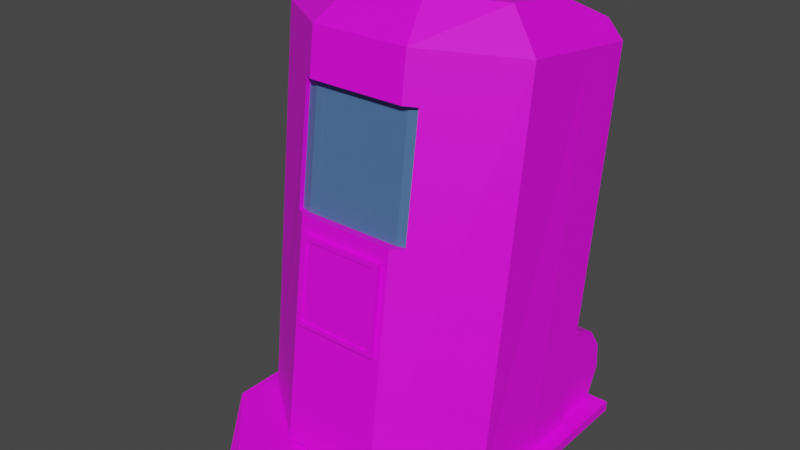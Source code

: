 # Source: Stasis_pod.blend  (saved by Blender 2.81.16; exported with 4.5.12 LTS)
import bpy
from mathutils import Matrix  # noqa: F401  (used for matrix-valued properties, if any)

bpy.ops.wm.read_factory_settings(use_empty=True)
scene = bpy.context.scene
scene.name = 'Scene'

# ---- collections
col_collection = bpy.data.collections.new('Collection'); scene.collection.children.link(col_collection)

# ---- images (referenced by path relative to the original .blend; pixels are not part of the script)
import os
ASSET_DIR = os.environ.get("B2B_ASSET_DIR", "")  # directory of the original .blend (textures are referenced by path, not embedded)
HERE = os.path.dirname(os.path.abspath(__file__))  # packed textures are extracted next to this script under _unpacked/

def load_image(name, relpath, width, height, colorspace="sRGB"):
    """Load a texture the original file referenced (path relative to the .blend, or extracted next to this script)."""
    p = next((c for c in (os.path.join(HERE, relpath), os.path.join(ASSET_DIR, relpath)) if relpath and os.path.exists(c)), "")
    if p:
        img = bpy.data.images.load(p, check_existing=True)
        img.name = name
    else:  # same state as the original file: an image datablock whose file is absent (Cycles renders it pink)
        img = bpy.data.images.new(name, width, height)
        img.source = "FILE"
        img.filepath = "//" + (relpath or name)
    img.colorspace_settings.name = colorspace
    return img
img_main_003 = load_image('Main.003', 'Main.png', 1024, 1024, 'sRGB')

# ---- materials (node trees are filled in below, after node groups)
mat_glass = bpy.data.materials.new('Glass')
mat_glass.use_transparent_shadow = False
mat_main = bpy.data.materials.new('Main')
mat_main.use_transparent_shadow = False

# ---- material node trees
mat_glass.use_nodes = True; mat_glass.node_tree.nodes.clear()
_N = mat_glass.node_tree.nodes; _L = mat_glass.node_tree.links
n0 = _N.new('ShaderNodeOutputMaterial'); n0.name = 'Material Output'; n0.location = (300, 300)
n1 = _N.new('ShaderNodeBsdfPrincipled'); n1.name = 'Principled BSDF'; n1.location = (10, 300)
n1.distribution = 'GGX'
n1.subsurface_method = 'BURLEY'
n1.inputs[0].default_value = (0.1657, 0.3798, 0.8, 1.0)
n1.inputs[3].default_value = 1.45
n1.inputs[4].default_value = 0.4079
n1.inputs[27].default_value = (0.0, 0.0, 0.0, 1.0)
n1.inputs[28].default_value = 1.0
_L.new(n1.outputs[0], n0.inputs[0])
n0.is_active_output = True
mat_main.use_nodes = True; mat_main.node_tree.nodes.clear()
_N = mat_main.node_tree.nodes; _L = mat_main.node_tree.links
n0 = _N.new('ShaderNodeOutputMaterial'); n0.name = 'Material Output'; n0.location = (300, 300)
n1 = _N.new('ShaderNodeBsdfPrincipled'); n1.name = 'Principled BSDF'; n1.location = (10, 300)
n1.distribution = 'GGX'
n1.subsurface_method = 'BURLEY'
n1.inputs[3].default_value = 1.45
n1.inputs[27].default_value = (0.0, 0.0, 0.0, 1.0)
n1.inputs[28].default_value = 1.0
n2 = _N.new('ShaderNodeTexImage'); n2.name = 'Image Texture'; n2.location = (-280, 280)
n2.image = img_main_003
_L.new(n1.outputs[0], n0.inputs[0])
_L.new(n2.outputs[0], n1.inputs[0])
n0.is_active_output = True

# ---- world
world_world = bpy.data.worlds.new('World'); scene.world = world_world
world_world.use_nodes = True; world_world.node_tree.nodes.clear()
_N = world_world.node_tree.nodes; _L = world_world.node_tree.links
n0 = _N.new('ShaderNodeOutputWorld'); n0.name = 'World Output'; n0.location = (300, 300)
n1 = _N.new('ShaderNodeBackground'); n1.name = 'Background'; n1.location = (10, 300)
n1.inputs[0].default_value = (0.05088, 0.05088, 0.05088, 1.0)
_L.new(n1.outputs[0], n0.inputs[0])
n0.is_active_output = True
world_world.color = (0.05088, 0.05088, 0.05088)
world_world.use_sun_shadow = False
world_world.sun_shadow_jitter_overblur = 0.0

# ---- meshes
me_cube_001 = bpy.data.meshes.new('Cube.001')
me_cube_001.from_pydata([(-0.5177, 0.04065, 0.3127), (0.5177, 0.04065, 0.3127), (0.1837, 1.492, 0.7858), (0.1837, 0.9958, 0.8511), (-0.25, 1.489, 0.7638), (-0.1837, 1.492, 0.7858), (-0.1837, 0.9958, 0.8511), (-0.25, 0.9929, 0.8291), (0.25, 0.9929, 0.8291), (0.25, 1.489, 0.7638), (0.25, 0.9964, 0.8632), (0.25, 1.492, 0.7978), (0.2041, 1.494, 0.8138), (0.2041, 0.9985, 0.8791), (-0.25, 1.492, 0.7978), (-0.2041, 1.494, 0.8138), (-0.2041, 0.9985, 0.8791), (-0.25, 0.9964, 0.8632)], [(1, 0)], [(16, 13, 12, 15), (15, 14, 17, 16), (13, 10, 11, 12), (6, 7, 4, 5), (2, 9, 8, 3), (3, 6, 5, 2)])
_uv = me_cube_001.uv_layers.new(name='UVMap')
_uv.uv.foreach_set('vector', [0.8101, 0.6034, 0.8101, 0.6034, 0.8101, 0.6034, 0.8101, 0.6034, 0.8101, 0.6034, 0.8101, 0.6034, 0.8101, 0.6034, 0.8101, 0.6034, 0.8101, 0.6034, 0.8101, 0.6034, 0.8101, 0.6034, 0.8101, 0.6034, 0.8101, 0.6034, 0.8101, 0.6034, 0.8101, 0.6034, 0.8101, 0.6034, 0.8101, 0.6034, 0.8101, 0.6034, 0.8101, 0.6034, 0.8101, 0.6034, 0.8101, 0.6034, 0.8101, 0.6034, 0.8101, 0.6034, 0.8101, 0.6034])
me_cube_001.materials.append(mat_glass)
me_cube_001.use_remesh_fix_poles = True
me_cube_001.use_remesh_preserve_attributes = False
me_cube_001.use_mirror_vertex_groups = False
me_cube_001.update()
me_cube_000 = bpy.data.meshes.new('Cube.000')
me_cube_000.from_pydata([(-0.6, 0.0, 0.0), (-0.6, 0.04257, 0.0), (0.6, 0.0, 0.0), (0.6, 0.04257, 0.0), (-0.3253, 5.588e-08, 1.266), (-0.6, 4.098e-08, 0.9233), (-0.6, 0.04257, 0.9233), (-0.3253, 0.04257, 1.198), (0.6, 4.098e-08, 0.9233), (0.3253, 5.588e-08, 1.266), (0.3253, 0.04257, 1.198), (0.6, 0.04257, 0.9233), (-0.486, 0.06401, 0.2907), (0.486, 0.06401, 0.2907), (-0.486, 1.513, 0.09426), (-0.3535, 1.644, 0.07695), (0.3535, 1.644, 0.07695), (0.486, 1.513, 0.09426), (0.486, 0.0629, 0.478), (0.486, 1.538, 0.2836), (0.3535, 1.666, 0.2391), (-0.486, 0.0629, 0.478), (-0.3535, 1.666, 0.2391), (-0.486, 1.538, 0.2836), (-0.54, 0.01377, 0.2479), (0.54, 0.01377, 0.2479), (-0.54, 1.585, 0.04092), (0.54, 1.585, 0.04092), (0.54, 0.007147, 0.4791), (0.54, 1.614, 0.2632), (0.3927, 1.756, 0.2137), (-0.54, 0.007147, 0.4791), (-0.3927, 1.756, 0.2137), (-0.54, 1.614, 0.2632), (-0.4696, 1.655, 0.03173), (0.4696, 1.655, 0.03173), (-0.5177, 0.1649, -0.03832), (0.5177, 0.1649, -0.03832), (-0.5177, 0.06447, 0.009601), (0.5177, 0.06447, 0.009601), (-0.5177, 0.02692, 0.05131), (0.5177, 0.02692, 0.05131), (-0.5177, 0.04065, 0.3127), (0.5177, 0.04065, 0.3127), (-0.5177, 0.407, 0.2415), (0.5177, 0.407, 0.2415), (-0.5177, 0.4155, 0.1339), (0.5177, 0.4155, 0.1339), (-0.5177, 0.3676, 0.03342), (0.5177, 0.3676, 0.03342), (-0.5177, 0.2759, -0.0296), (0.5177, 0.2759, -0.0296), (-0.1837, 0.1284, 0.9748), (-0.486, 0.1019, 0.7742), (0.486, 0.1019, 0.7742), (0.1837, 0.1284, 0.9748), (-0.1951, 0.0457, 1.014), (-0.54, 0.01406, 0.7737), (0.54, 0.01406, 0.7737), (0.1951, 0.0457, 1.014), (-0.1837, 0.1284, 0.9748), (-0.486, 0.1019, 0.7742), (0.486, 0.1019, 0.7742), (0.1837, 0.1284, 0.9748), (-0.3535, 1.701, 0.5081), (-0.486, 1.577, 0.5799), (-0.1288, 1.718, 0.6318), (-0.1837, 1.603, 0.7805), (0.1288, 1.718, 0.6318), (0.1837, 1.603, 0.7805), (0.3535, 1.701, 0.5081), (0.486, 1.577, 0.5799), (0.486, 0.0629, 0.478), (0.486, 1.538, 0.2836), (0.3535, 1.666, 0.2391), (-0.486, 0.0629, 0.478), (-0.3535, 1.666, 0.2391), (-0.486, 1.538, 0.2836), (-0.3927, 1.796, 0.5127), (-0.54, 1.658, 0.5924), (-0.1431, 1.815, 0.661), (-0.2041, 1.688, 0.8263), (0.1431, 1.815, 0.661), (0.2041, 1.688, 0.8263), (0.3927, 1.796, 0.5127), (0.54, 1.658, 0.5924), (0.54, 0.04368, 0.4701), (0.54, 1.614, 0.2632), (0.3927, 1.756, 0.2137), (-0.54, 0.04368, 0.4701), (-0.3927, 1.756, 0.2137), (-0.54, 1.614, 0.2632), (-0.1951, 0.0457, 1.014), (-0.2041, 0.07776, 1.038), (-0.5223, 0.04293, 0.7739), (-0.5288, 0.06334, 0.7827), (0.5288, 0.06334, 0.7827), (0.5223, 0.04293, 0.7739), (0.2041, 0.07776, 1.038), (0.1951, 0.0457, 1.014), (0.25, 1.494, 0.8194), (0.2041, 1.498, 0.8513), (0.1837, 1.491, 0.7953), (0.25, 1.485, 0.7513), (0.25, 0.9983, 0.8847), (0.2041, 1.003, 0.9166), (0.1837, 0.9952, 0.8606), (0.25, 0.9894, 0.8166), (-0.25, 0.9983, 0.8847), (-0.2041, 1.003, 0.9166), (-0.1837, 0.9952, 0.8606), (-0.25, 0.9894, 0.8166), (-0.2041, 1.498, 0.8513), (-0.25, 1.494, 0.8194), (-0.25, 1.485, 0.7513), (-0.1837, 1.491, 0.7953), (-0.1605, 0.605, 0.9905), (-0.1605, 0.9231, 0.9479), (-0.1792, 0.5836, 0.9717), (-0.1792, 0.9388, 0.9241), (0.1605, 0.605, 0.9905), (0.1605, 0.9231, 0.9479), (0.1792, 0.5836, 0.9717), (0.1792, 0.9388, 0.9241), (-0.1792, 0.5865, 0.993), (-0.1792, 0.9416, 0.9454), (0.1792, 0.9416, 0.9454), (0.1792, 0.5865, 0.993), (-0.1605, 0.6041, 0.9838), (-0.1605, 0.9222, 0.9412), (0.1605, 0.9222, 0.9412), (0.1605, 0.6041, 0.9838)], [], [(9, 10, 7, 4), (0, 1, 3, 2), (3, 1, 6, 7, 10, 11), (5, 6, 1, 0), (2, 3, 11, 8), (4, 7, 6, 5), (10, 9, 8, 11), (12, 13, 17, 16, 15, 14), (22, 23, 14, 15), (19, 20, 16, 17), (21, 12, 14, 23), (13, 18, 19, 17), (22, 15, 16, 20), (12, 21, 18, 13), (29, 27, 35, 30), (24, 26, 34, 35, 27, 25), (31, 33, 26, 24), (25, 27, 29, 28), (32, 34, 26, 33), (56, 52, 53, 57), (22, 20, 30, 32), (20, 19, 29, 30), (18, 28, 29, 19), (21, 23, 33, 31), (23, 22, 32, 33), (32, 30, 35, 34), (49, 51, 50, 48), (50, 51, 37, 36), (37, 39, 38, 36), (44, 45, 47, 46), (47, 49, 48, 46), (37, 51, 49, 47, 45, 43, 41, 39), (36, 38, 40, 42, 44, 46, 48, 50), (52, 55, 54, 18, 21, 53), (56, 59, 55, 52), (21, 31, 57, 53), (54, 55, 59, 58), (58, 28, 18, 54), (69, 71, 62, 63, 106, 107, 103, 102), (66, 64, 76, 74, 70, 68), (72, 62, 71, 73), (60, 61, 65, 67, 115, 114, 111, 110), (63, 60, 110, 106), (66, 67, 65, 64), (70, 71, 69, 68), (68, 69, 67, 66), (71, 70, 74, 73), (61, 75, 77, 65), (64, 65, 77, 76), (86, 87, 85, 96, 97), (80, 82, 84, 88, 90, 78), (94, 95, 79, 91, 89), (93, 109, 108, 113, 112, 81, 79, 95), (98, 105, 109, 93), (80, 78, 79, 81), (84, 82, 83, 85), (82, 80, 81, 83), (85, 87, 88, 84), (83, 101, 100, 104, 105, 98, 96, 85), (78, 90, 91, 79), (76, 90, 88, 74), (74, 88, 87, 73), (72, 73, 87, 86), (75, 89, 91, 77), (77, 91, 90, 76), (94, 92, 93, 95), (99, 97, 96, 98), (98, 93, 92, 99), (107, 104, 100, 103), (103, 100, 101, 112, 113, 114, 115, 102), (102, 115, 67, 69), (108, 111, 114, 113), (111, 108, 109, 105, 104, 107, 106, 110), (112, 101, 83, 81), (124, 125, 119, 118), (122, 123, 126, 127), (121, 117, 129, 130), (118, 122, 127, 124), (123, 119, 125, 126), (116, 117, 125, 124), (121, 120, 127, 126), (120, 116, 124, 127), (117, 121, 126, 125), (131, 130, 129, 128), (120, 121, 130, 131), (116, 120, 131, 128), (117, 116, 128, 129), (75, 61, 94, 89), (60, 92, 94, 61), (63, 99, 92, 60), (62, 97, 99, 63), (62, 72, 86, 97)])
_uv = me_cube_000.uv_layers.new(name='UVMap')
_uv.uv.foreach_set('vector', [0.2091, 0.2041, 0.2091, 0.2041, 0.2091, 0.2041, 0.2091, 0.2041, 0.2091, 0.2041, 0.2091, 0.2041, 0.2091, 0.2041, 0.2091, 0.2041, 0.2091, 0.2041, 0.2091, 0.2041, 0.2091, 0.2041, 0.2091, 0.2041, 0.2091, 0.2041, 0.2091, 0.2041, 0.2091, 0.2041, 0.2091, 0.2041, 0.2091, 0.2041, 0.2091, 0.2041, 0.2091, 0.2041, 0.2091, 0.2041, 0.2091, 0.2041, 0.2091, 0.2041, 0.2091, 0.2041, 0.2091, 0.2041, 0.2091, 0.2041, 0.2091, 0.2041, 0.2091, 0.2041, 0.2091, 0.2041, 0.2091, 0.2041, 0.2091, 0.2041, 0.7187, 0.6172, 0.7187, 0.6172, 0.7187, 0.6172, 0.7187, 0.6172, 0.7187, 0.6172, 0.7187, 0.6172, 0.7187, 0.6172, 0.7187, 0.6172, 0.7187, 0.6172, 0.7187, 0.6172, 0.7187, 0.6172, 0.7187, 0.6172, 0.7187, 0.6172, 0.7187, 0.6172, 0.7187, 0.6172, 0.7187, 0.6172, 0.7187, 0.6172, 0.7187, 0.6172, 0.7187, 0.6172, 0.7187, 0.6172, 0.7187, 0.6172, 0.7187, 0.6172, 0.7187, 0.6172, 0.7187, 0.6172, 0.7187, 0.6172, 0.7187, 0.6172, 0.7187, 0.6172, 0.7187, 0.6172, 0.7187, 0.6172, 0.7187, 0.6172, 0.7187, 0.6172, 0.7187, 0.6172, 0.7187, 0.6172, 0.7187, 0.6172, 0.7187, 0.6172, 0.7187, 0.6172, 0.7187, 0.6172, 0.7187, 0.6172, 0.7187, 0.6172, 0.7187, 0.6172, 0.7187, 0.6172, 0.7187, 0.6172, 0.7187, 0.6172, 0.7187, 0.6172, 0.7187, 0.6172, 0.7187, 0.6172, 0.7187, 0.6172, 0.7187, 0.6172, 0.7187, 0.6172, 0.7187, 0.6172, 0.7187, 0.6172, 0.7187, 0.6172, 0.1786, 0.1885, 0.1786, 0.1885, 0.1786, 0.1885, 0.1786, 0.1885, 0.7187, 0.6172, 0.7187, 0.6172, 0.7187, 0.6172, 0.7187, 0.6172, 0.7187, 0.6172, 0.7187, 0.6172, 0.7187, 0.6172, 0.7187, 0.6172, 0.7187, 0.6172, 0.7187, 0.6172, 0.7187, 0.6172, 0.7187, 0.6172, 0.7187, 0.6172, 0.7187, 0.6172, 0.7187, 0.6172, 0.7187, 0.6172, 0.7187, 0.6172, 0.7187, 0.6172, 0.7187, 0.6172, 0.7187, 0.6172, 0.7187, 0.6172, 0.7187, 0.6172, 0.7187, 0.6172, 0.7187, 0.6172, 0.4517, 0.3315, 0.4517, 0.3315, 0.4517, 0.3315, 0.4517, 0.3315, 0.4517, 0.3315, 0.4517, 0.3315, 0.4517, 0.3315, 0.4517, 0.3315, 0.4517, 0.3315, 0.4517, 0.3315, 0.4517, 0.3315, 0.4517, 0.3315, 0.4517, 0.3315, 0.4517, 0.3315, 0.4517, 0.3315, 0.4517, 0.3315, 0.4517, 0.3315, 0.4517, 0.3315, 0.4517, 0.3315, 0.4517, 0.3315, 0.4517, 0.3315, 0.4517, 0.3315, 0.4517, 0.3315, 0.4517, 0.3315, 0.4517, 0.3315, 0.4517, 0.3315, 0.4517, 0.3315, 0.4517, 0.3315, 0.4517, 0.3315, 0.4517, 0.3315, 0.4517, 0.3315, 0.4517, 0.3315, 0.4517, 0.3315, 0.4517, 0.3315, 0.4517, 0.3315, 0.4517, 0.3315, 0.8101, 0.6034, 0.8101, 0.6034, 0.8101, 0.6034, 0.8101, 0.6034, 0.8101, 0.6034, 0.8101, 0.6034, 0.1786, 0.1885, 0.1786, 0.1885, 0.1786, 0.1885, 0.1786, 0.1885, 0.1786, 0.1885, 0.1786, 0.1885, 0.1786, 0.1885, 0.1786, 0.1885, 0.1786, 0.1885, 0.1786, 0.1885, 0.1786, 0.1885, 0.1786, 0.1885, 0.1786, 0.1885, 0.1786, 0.1885, 0.1786, 0.1885, 0.1786, 0.1885, 0.8101, 0.6034, 0.8101, 0.6034, 0.8101, 0.6034, 0.8101, 0.6034, 0.8101, 0.6034, 0.8101, 0.6034, 0.8101, 0.6034, 0.8101, 0.6034, 0.8101, 0.6034, 0.8101, 0.6034, 0.8101, 0.6034, 0.8101, 0.6034, 0.8101, 0.6034, 0.8101, 0.6034, 0.8101, 0.6034, 0.8101, 0.6034, 0.8101, 0.6034, 0.8101, 0.6034, 0.8101, 0.6034, 0.8101, 0.6034, 0.8101, 0.6034, 0.8101, 0.6034, 0.8101, 0.6034, 0.8101, 0.6034, 0.8101, 0.6034, 0.8101, 0.6034, 0.8101, 0.6034, 0.8101, 0.6034, 0.8101, 0.6034, 0.8101, 0.6034, 0.8101, 0.6034, 0.8101, 0.6034, 0.8101, 0.6034, 0.8101, 0.6034, 0.8101, 0.6034, 0.8101, 0.6034, 0.8101, 0.6034, 0.8101, 0.6034, 0.8101, 0.6034, 0.8101, 0.6034, 0.8101, 0.6034, 0.8101, 0.6034, 0.8101, 0.6034, 0.8101, 0.6034, 0.8101, 0.6034, 0.8101, 0.6034, 0.8101, 0.6034, 0.8101, 0.6034, 0.8101, 0.6034, 0.8101, 0.6034, 0.8101, 0.6034, 0.8101, 0.6034, 0.8101, 0.6034, 0.8101, 0.6034, 0.8101, 0.6034, 0.8101, 0.6034, 0.8101, 0.6034, 0.8101, 0.6034, 0.8101, 0.6034, 0.8101, 0.6034, 0.8101, 0.6034, 0.8101, 0.6034, 0.8101, 0.6034, 0.8101, 0.6034, 0.8101, 0.6034, 0.8101, 0.6034, 0.8101, 0.6034, 0.8101, 0.6034, 0.8101, 0.6034, 0.8101, 0.6034, 0.8101, 0.6034, 0.8101, 0.6034, 0.8101, 0.6034, 0.8101, 0.6034, 0.8101, 0.6034, 0.8101, 0.6034, 0.8101, 0.6034, 0.8101, 0.6034, 0.8101, 0.6034, 0.8101, 0.6034, 0.8101, 0.6034, 0.8101, 0.6034, 0.8101, 0.6034, 0.8101, 0.6034, 0.8101, 0.6034, 0.8101, 0.6034, 0.8101, 0.6034, 0.8101, 0.6034, 0.8101, 0.6034, 0.8101, 0.6034, 0.8101, 0.6034, 0.8101, 0.6034, 0.8101, 0.6034, 0.8101, 0.6034, 0.8101, 0.6034, 0.8101, 0.6034, 0.8101, 0.6034, 0.8101, 0.6034, 0.8101, 0.6034, 0.8101, 0.6034, 0.8101, 0.6034, 0.8101, 0.6034, 0.8101, 0.6034, 0.8101, 0.6034, 0.8101, 0.6034, 0.8101, 0.6034, 0.8101, 0.6034, 0.8101, 0.6034, 0.8101, 0.6034, 0.8101, 0.6034, 0.8101, 0.6034, 0.8101, 0.6034, 0.8101, 0.6034, 0.8101, 0.6034, 0.8101, 0.6034, 0.8101, 0.6034, 0.8101, 0.6034, 0.8101, 0.6034, 0.8101, 0.6034, 0.8101, 0.6034, 0.8101, 0.6034, 0.8101, 0.6034, 0.8101, 0.6034, 0.8101, 0.6034, 0.8101, 0.6034, 0.8101, 0.6034, 0.8101, 0.6034, 0.8101, 0.6034, 0.8101, 0.6034, 0.8101, 0.6034, 0.8101, 0.6034, 0.8101, 0.6034, 0.8101, 0.6034, 0.8101, 0.6034, 0.8101, 0.6034, 0.8101, 0.6034, 0.8101, 0.6034, 0.8101, 0.6034, 0.8101, 0.6034, 0.8101, 0.6034, 0.8101, 0.6034, 0.8101, 0.6034, 0.8101, 0.6034, 0.8101, 0.6034, 0.8101, 0.6034, 0.8101, 0.6034, 0.8101, 0.6034, 0.8101, 0.6034, 0.8101, 0.6034, 0.8101, 0.6034, 0.8101, 0.6034, 0.8101, 0.6034, 0.8101, 0.6034, 0.8101, 0.6034, 0.8101, 0.6034, 0.8101, 0.6034, 0.8101, 0.6034, 0.8101, 0.6034, 0.8101, 0.6034, 0.8101, 0.6034, 0.8101, 0.6034, 0.8101, 0.6034, 0.8101, 0.6034, 0.8101, 0.6034, 0.8101, 0.6034, 0.8101, 0.6034, 0.8101, 0.6034, 0.8101, 0.6034, 0.8101, 0.6034, 0.8101, 0.6034, 0.8101, 0.6034, 0.8101, 0.6034, 0.8101, 0.6034, 0.8101, 0.6034, 0.8101, 0.6034, 0.8101, 0.6034, 0.8101, 0.6034, 0.8101, 0.6034, 0.8101, 0.6034, 0.8101, 0.6034, 0.8101, 0.6034, 0.8101, 0.6034, 0.8101, 0.6034, 0.8101, 0.6034, 0.8101, 0.6034, 0.8101, 0.6034, 0.8101, 0.6034, 0.8101, 0.6034, 0.8101, 0.6034, 0.8101, 0.6034, 0.8101, 0.6034, 0.8101, 0.6034, 0.8101, 0.6034, 0.8101, 0.6034, 0.8101, 0.6034, 0.8101, 0.6034, 0.8101, 0.6034, 0.8101, 0.6034, 0.8101, 0.6034, 0.8101, 0.6034, 0.8101, 0.6034, 0.8101, 0.6034, 0.8101, 0.6034, 0.8101, 0.6034, 0.8101, 0.6034, 0.8101, 0.6034, 0.8101, 0.6034, 0.8101, 0.6034, 0.8101, 0.6034, 0.8101, 0.6034, 0.1161, 0.7067, 0.1161, 0.7067, 0.1161, 0.7067, 0.1161, 0.7067, 0.8101, 0.6034, 0.8101, 0.6034, 0.8101, 0.6034, 0.8101, 0.6034, 0.8101, 0.6034, 0.8101, 0.6034, 0.8101, 0.6034, 0.8101, 0.6034, 0.8101, 0.6034, 0.8101, 0.6034, 0.8101, 0.6034, 0.8101, 0.6034, 0.8101, 0.6034, 0.8101, 0.6034, 0.8101, 0.6034, 0.8101, 0.6034, 0.8101, 0.6034, 0.8101, 0.6034, 0.8101, 0.6034, 0.8101, 0.6034, 0.8101, 0.6034, 0.8101, 0.6034, 0.8101, 0.6034, 0.8101, 0.6034, 0.8101, 0.6034, 0.8101, 0.6034, 0.8101, 0.6034, 0.8101, 0.6034, 0.8101, 0.6034, 0.8101, 0.6034, 0.8101, 0.6034, 0.8101, 0.6034])
me_cube_000.materials.append(mat_main)
me_cube_000.use_remesh_fix_poles = True
me_cube_000.use_remesh_preserve_attributes = False
me_cube_000.use_mirror_vertex_groups = False
me_cube_000.update()
arm_armature = bpy.data.armatures.new('Armature')  # bones are not reproduced

# ---- objects
ob_window = bpy.data.objects.new('Window', me_cube_001)
ob_armature = bpy.data.objects.new('Armature', arm_armature)
ob_base = bpy.data.objects.new('Base', me_cube_000)

# ---- transforms, parenting, visibility, modifiers, constraints
ob_window.parent = ob_armature
ob_window.location = (0.0, 0.0, 0.0)
ob_window.rotation_euler = (1.571, 0.0, 0.0)
ob_window.lineart.crease_threshold = 0.0
_vg = ob_window.vertex_groups.new(name='Root')
for _i, _w in zip([0, 1, 2, 3, 4, 5, 6, 7, 8, 9, 10, 11, 12, 13, 14, 15, 16, 17], [1.0, 1.0, 0.0, 0.0, 0.0, 0.0, 0.0, 0.0, 0.0, 0.0, 0.0, 0.0, 0.0, 0.0, 0.0, 0.0, 0.0, 0.0]): _vg.add([_i], _w, 'REPLACE')
_vg = ob_window.vertex_groups.new(name='Door')
for _i, _w in zip([0, 1, 2, 3, 4, 5, 6, 7, 8, 9, 10, 11, 12, 13, 14, 15, 16, 17], [0.0, 0.0, 1.0, 1.0, 1.0, 1.0, 1.0, 1.0, 1.0, 1.0, 1.0, 1.0, 1.0, 1.0, 1.0, 1.0, 1.0, 1.0]): _vg.add([_i], _w, 'REPLACE')
_m = ob_window.modifiers.new('Armature', 'ARMATURE')
_m.object = ob_armature
ob_armature.location = (-1.49e-08, 0.0, 0.0)
ob_armature.show_in_front = True
ob_armature.lineart.crease_threshold = 0.0
ob_base.parent = ob_armature
ob_base.location = (0.0, 0.0, 0.0)
ob_base.rotation_euler = (1.571, 0.0, 0.0)
ob_base.lineart.crease_threshold = 0.0
_vg = ob_base.vertex_groups.new(name='Root')
for _i, _w in zip([0, 1, 2, 3, 4, 5, 6, 7, 8, 9, 10, 11, 12, 13, 14, 15, 16, 17, 18, 19, 20, 21, 22, 23, 24, 25, 26, 27, 28, 29, 30, 31, 32, 33, 34, 35, 36, 37, 38, 39, 40, 41, 42, 43, 44, 45, 46, 47, 48, 49, 50, 51, 52, 53, 54, 55, 56, 57, 58, 59, 60, 61, 62, 63, 64, 65, 66, 67, 68, 69, 70, 71, 72, 73, 74, 75, 76, 77, 78, 79, 80, 81, 82, 83, 84, 85, 86, 87, 88, 89, 90, 91, 92, 93, 94, 95, 96, 97, 98, 99, 100, 101, 102, 103, 104, 105, 106, 107, 108, 109, 110, 111, 112, 113, 114, 115, 116, 117, 118, 119, 120, 121, 122, 123, 124, 125, 126, 127, 128, 129, 130, 131], [1.0, 1.0, 1.0, 1.0, 1.0, 1.0, 1.0, 1.0, 1.0, 1.0, 1.0, 1.0, 1.0, 1.0, 1.0, 1.0, 1.0, 1.0, 1.0, 1.0, 1.0, 1.0, 1.0, 1.0, 1.0, 1.0, 1.0, 1.0, 1.0, 1.0, 1.0, 1.0, 1.0, 1.0, 1.0, 1.0, 1.0, 1.0, 1.0, 1.0, 1.0, 1.0, 1.0, 1.0, 1.0, 1.0, 1.0, 1.0, 1.0, 1.0, 1.0, 1.0, 1.0, 1.0, 1.0, 1.0, 1.0, 1.0, 1.0, 1.0, 0.0, 0.0, 0.0, 0.0, 0.0, 0.0, 0.0, 0.0, 0.0, 0.0, 0.0, 0.0, 0.0, 0.0, 0.0, 0.0, 0.0, 0.0, 0.0, 0.0, 0.0, 0.0, 0.0, 0.0, 0.0, 0.0, 0.0, 0.0, 0.0, 0.0, 0.0, 0.0, 0.0, 0.0, 0.0, 0.0, 0.0, 0.0, 0.0, 0.0, 0.0, 0.0, 0.0, 0.0, 0.0, 0.0, 0.0, 0.0, 0.0, 0.0, 0.0, 0.0, 0.0, 0.0, 0.0, 0.0, 0.0, 0.0, 0.0, 0.0, 0.0, 0.0, 0.0, 0.0, 0.0, 0.0, 0.0, 0.0, 0.0, 0.0, 0.0, 0.0]): _vg.add([_i], _w, 'REPLACE')
_vg = ob_base.vertex_groups.new(name='Door')
for _i, _w in zip([0, 1, 2, 3, 4, 5, 6, 7, 8, 9, 10, 11, 12, 13, 14, 15, 16, 17, 18, 19, 20, 21, 22, 23, 24, 25, 26, 27, 28, 29, 30, 31, 32, 33, 34, 35, 36, 37, 38, 39, 40, 41, 42, 43, 44, 45, 46, 47, 48, 49, 50, 51, 52, 53, 54, 55, 56, 57, 58, 59, 60, 61, 62, 63, 64, 65, 66, 67, 68, 69, 70, 71, 72, 73, 74, 75, 76, 77, 78, 79, 80, 81, 82, 83, 84, 85, 86, 87, 88, 89, 90, 91, 92, 93, 94, 95, 96, 97, 98, 99, 100, 101, 102, 103, 104, 105, 106, 107, 108, 109, 110, 111, 112, 113, 114, 115, 116, 117, 118, 119, 120, 121, 122, 123, 124, 125, 126, 127, 128, 129, 130, 131], [0.0, 0.0, 0.0, 0.0, 0.0, 0.0, 0.0, 0.0, 0.0, 0.0, 0.0, 0.0, 0.0, 0.0, 0.0, 0.0, 0.0, 0.0, 0.0, 0.0, 0.0, 0.0, 0.0, 0.0, 0.0, 0.0, 0.0, 0.0, 0.0, 0.0, 0.0, 0.0, 0.0, 0.0, 0.0, 0.0, 0.0, 0.0, 0.0, 0.0, 0.0, 0.0, 0.0, 0.0, 0.0, 0.0, 0.0, 0.0, 0.0, 0.0, 0.0, 0.0, 0.0, 0.0, 0.0, 0.0, 0.0, 0.0, 0.0, 0.0, 1.0, 1.0, 1.0, 1.0, 1.0, 1.0, 1.0, 1.0, 1.0, 1.0, 1.0, 1.0, 1.0, 1.0, 1.0, 1.0, 1.0, 1.0, 1.0, 1.0, 1.0, 1.0, 1.0, 1.0, 1.0, 1.0, 1.0, 1.0, 1.0, 1.0, 1.0, 1.0, 1.0, 1.0, 1.0, 1.0, 1.0, 1.0, 1.0, 1.0, 1.0, 1.0, 1.0, 1.0, 1.0, 1.0, 1.0, 1.0, 1.0, 1.0, 1.0, 1.0, 1.0, 1.0, 1.0, 1.0, 1.0, 1.0, 1.0, 1.0, 1.0, 1.0, 1.0, 1.0, 1.0, 1.0, 1.0, 1.0, 1.0, 1.0, 1.0, 1.0]): _vg.add([_i], _w, 'REPLACE')
_m = ob_base.modifiers.new('Armature', 'ARMATURE')
_m.object = ob_armature

# ---- collection membership
col_collection.objects.link(ob_window)
col_collection.objects.link(ob_armature)
col_collection.objects.link(ob_base)

# ---- scene / render settings (as saved in the file)
scene.frame_start = 1; scene.frame_end = 250; scene.frame_set(1)
scene.render.engine = 'BLENDER_EEVEE_NEXT'
scene.cycles.use_denoising = False
scene.cycles.samples = 128
scene.cycles.sampling_pattern = 'TABULATED_SOBOL'
scene.cycles.use_adaptive_sampling = False
scene.cycles.use_light_tree = False
scene.view_settings.view_transform = 'Filmic'
bpy.context.view_layer.update()

# ---- added for rendering (the .blend has no active camera and no usable light): camera, sun
cam_auto = bpy.data.cameras.new('AutoCamera')
cam_auto.lens = 50.0
cam_auto.sensor_width = 36.0
cam_auto.clip_end = 1000.0
ob_auto_camera = bpy.data.objects.new('AutoCamera', cam_auto)
scene.collection.objects.link(ob_auto_camera)
ob_auto_camera.location = (2.34716, -3.4303, 2.78534)
ob_auto_camera.rotation_euler = (1.09748, -7.21219e-08, 0.694738)
scene.camera = ob_auto_camera
light_auto_sun = bpy.data.lights.new('AutoSun', 'SUN')
light_auto_sun.energy = 3.0
light_auto_sun.angle = 0.0523599
ob_auto_sun = bpy.data.objects.new('AutoSun', light_auto_sun)
scene.collection.objects.link(ob_auto_sun)
ob_auto_sun.rotation_euler = (0.872665, 0.174533, 0.523599)
bpy.context.view_layer.update()
